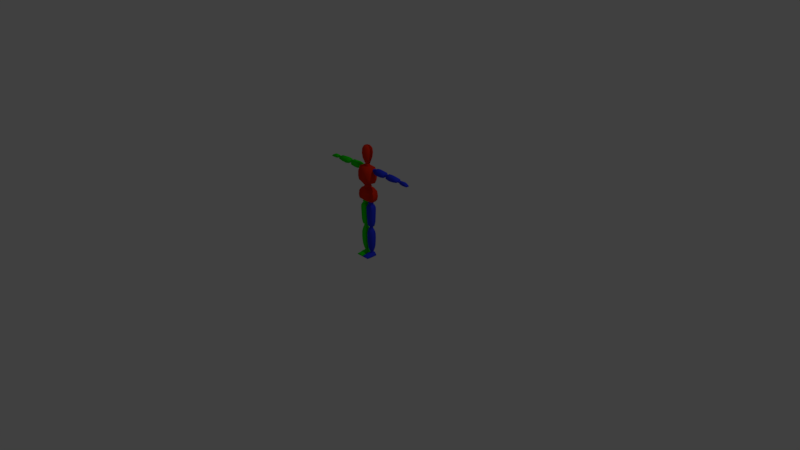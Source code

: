 # Source: motodachi.blend  (saved by Blender 2.78.0; exported with 4.5.12 LTS)
import bpy
from mathutils import Matrix  # noqa: F401  (used for matrix-valued properties, if any)

bpy.ops.wm.read_factory_settings(use_empty=True)
scene = bpy.context.scene
scene.name = 'Scene'

# ---- collections
col_collection_1 = bpy.data.collections.new('Collection 1'); scene.collection.children.link(col_collection_1)

# ---- materials (node trees are filled in below, after node groups)
mat_blue = bpy.data.materials.new('Blue')
mat_blue.alpha_threshold = 0.0
mat_blue.use_transparent_shadow = False
mat_blue.diffuse_color = (0.0242, 0.04329, 0.8, 1.0)
mat_blue.roughness = 0.5
mat_green = bpy.data.materials.new('Green')
mat_green.alpha_threshold = 0.0
mat_green.use_transparent_shadow = False
mat_green.diffuse_color = (0.0122, 0.8, 0.0, 1.0)
mat_green.roughness = 0.5
mat_red = bpy.data.materials.new('Red')
mat_red.alpha_threshold = 0.0
mat_red.use_transparent_shadow = False
mat_red.diffuse_color = (0.8, 0.0271, 0.005293, 1.0)
mat_red.roughness = 0.5

# ---- material node trees

# ---- world
world_world = bpy.data.worlds.new('World'); scene.world = world_world
world_world.color = (0.05088, 0.05088, 0.05088)
world_world.use_sun_shadow = False
world_world.sun_shadow_jitter_overblur = 0.0
world_world.cycles.sampling_method = 'MANUAL'

# ---- cameras
cam_camera = bpy.data.cameras.new('Camera')
cam_camera.clip_end = 100.0
cam_camera.lens = 35.0
cam_camera.sensor_width = 32.0
cam_camera.sensor_height = 18.0
cam_camera.ortho_scale = 7.314
cam_camera.dof.focus_distance = 0.0
cam_camera.dof.aperture_fstop = 128.0

# ---- lights
light_lamp = bpy.data.lights.new('Lamp', 'POINT')
light_lamp.transmission_factor = 0.0
light_lamp.cutoff_distance = 30.0
light_lamp.energy = 100.0
light_lamp.shadow_buffer_clip_start = 1.001
light_lamp.shadow_soft_size = 0.1
light_lamp.shadow_maximum_resolution = 0.006
light_lamp.use_absolute_resolution = True

# ---- meshes
me_cube_001 = bpy.data.meshes.new('Cube.001')
me_cube_001.from_pydata([(0.1022, -0.0269, 0.7657), (0.05858, -0.05162, 0.9397), (0.1022, 0.02975, 0.7662), (0.05858, 0.04624, 0.9383), (0.08989, 0.07182, 0.8924), (0.08989, -0.06643, 0.8938), (0.1028, 0.07182, 0.8275), (0.1028, -0.06374, 0.8275), (0.1025, 0.05948, 0.7815), (0.1025, -0.05108, 0.7781), (0.07, -0.04934, 1.009), (0.08281, -0.05162, 1.221), (0.07, 0.05312, 0.9954), (0.08281, 0.04624, 1.22), (0.08854, 0.07182, 1.155), (0.08854, -0.07859, 1.156), (0.09055, 0.07182, 1.089), (0.09055, -0.0787, 1.089), (0.08616, 0.06696, 1.043), (0.08616, -0.07258, 1.041), (0.2976, -0.01531, 1.156), (0.3037, -0.00791, 1.207), (0.2976, 0.05652, 1.156), (0.3037, 0.04912, 1.207), (0.1294, -0.01531, 1.158), (0.129, -0.00791, 1.208), (0.1294, 0.05652, 1.158), (0.129, 0.04912, 1.208), (0.1779, 0.05652, 1.146), (0.1849, 0.04912, 1.216), (0.1779, -0.01531, 1.146), (0.1849, -0.00791, 1.216), (0.2404, 0.05652, 1.146), (0.2335, -0.00791, 1.212), (0.2335, 0.04912, 1.212), (0.2404, -0.01531, 1.146), (0.5291, -0.01531, 1.165), (0.5295, -0.007358, 1.195), (0.5291, 0.05652, 1.165), (0.5295, 0.04857, 1.195), (0.3385, -0.01531, 1.161), (0.3417, -0.007358, 1.204), (0.3385, 0.05652, 1.161), (0.3417, 0.04857, 1.204), (0.3947, 0.05652, 1.148), (0.4027, 0.04857, 1.208), (0.3947, -0.01531, 1.148), (0.4027, -0.007358, 1.208), (0.4621, 0.05652, 1.152), (0.454, -0.007358, 1.204), (0.454, 0.04857, 1.204), (0.4621, -0.01531, 1.152), (0.688, -0.002509, 1.155), (0.6622, 0.00372, 1.181), (0.688, 0.04372, 1.155), (0.6622, 0.03749, 1.181), (0.568, -0.002509, 1.161), (0.5675, 0.00372, 1.188), (0.568, 0.04372, 1.161), (0.5675, 0.03749, 1.188), (0.6055, 0.04372, 1.154), (0.6106, 0.03749, 1.192), (0.6055, -0.002509, 1.154), (0.6106, 0.00372, 1.192), (0.6489, 0.04372, 1.153), (0.6416, 0.00372, 1.189), (0.6416, 0.03749, 1.189), (0.6489, -0.002509, 1.153), (0.016, -0.02143, 0.4171), (0.02195, -0.03154, 0.7158), (0.016, 0.02495, 0.4171), (0.02195, 0.03506, 0.7158), (0.07839, 0.02495, 0.4171), (0.07569, -0.03154, 0.7158), (0.07839, -0.02143, 0.4171), (0.07569, 0.03506, 0.7158), (0.01261, -0.03299, 0.4791), (0.01261, -0.03657, 0.5364), (0.01075, -0.03842, 0.5936), (0.009928, -0.0393, 0.6486), (0.009928, 0.04281, 0.6486), (0.01075, 0.04194, 0.5936), (0.01261, 0.04009, 0.5364), (0.01261, 0.0365, 0.4791), (0.09348, 0.04281, 0.6501), (0.09112, 0.04194, 0.5936), (0.08926, 0.04009, 0.5364), (0.08926, 0.0365, 0.4791), (0.09348, -0.0393, 0.6501), (0.09112, -0.03842, 0.5936), (0.08926, -0.03657, 0.5364), (0.08926, -0.03299, 0.4791), (0.01154, -0.04069, 0.6822), (0.01154, 0.04421, 0.6822), (0.08899, 0.04421, 0.6829), (0.08899, -0.04069, 0.6829), (0.08314, -0.02706, 0.4383), (0.08314, 0.03058, 0.4383), (0.01126, 0.03058, 0.4383), (0.01126, -0.02706, 0.4383), (0.02483, -0.01486, 0.4124), (0.02483, 0.01838, 0.4124), (0.06956, 0.01838, 0.4124), (0.06956, -0.01486, 0.4124), (0.02177, -0.01563, 0.06926), (0.0201, -0.02052, 0.383), (0.02177, 0.02155, 0.06926), (0.0201, 0.02273, 0.383), (0.06956, 0.02155, 0.06926), (0.07316, -0.02052, 0.3824), (0.06956, -0.01563, 0.06926), (0.07316, 0.02273, 0.3824), (0.01708, -0.02974, 0.1379), (0.01708, -0.03657, 0.1952), (0.01545, -0.03842, 0.2524), (0.01472, -0.0393, 0.3075), (0.01472, 0.04281, 0.3075), (0.01545, 0.04194, 0.2524), (0.01708, 0.04009, 0.1952), (0.01708, 0.0365, 0.1379), (0.08295, 0.04281, 0.3089), (0.08606, 0.04194, 0.2524), (0.08444, 0.04009, 0.1952), (0.08249, 0.0365, 0.1385), (0.08295, -0.0393, 0.3089), (0.08606, -0.03842, 0.2524), (0.08444, -0.03657, 0.1952), (0.08249, -0.02974, 0.1385), (0.01614, -0.03225, 0.341), (0.01614, 0.03577, 0.341), (0.08094, 0.03577, 0.3417), (0.08094, -0.03225, 0.3417), (0.07451, -0.02251, 0.09707), (0.07451, 0.03058, 0.09707), (0.02043, 0.03058, 0.09707), (0.02043, -0.02251, 0.09707), (0.03049, -0.01056, 0.06129), (0.02847, 0.01838, 0.06016), (0.06582, 0.01838, 0.05951), (0.06582, -0.01227, 0.06016), (0.01614, -0.03225, 0.341), (0.01614, 0.03577, 0.341), (0.08094, 0.03577, 0.3417), (0.08094, -0.03225, 0.3417), (0.002155, -0.01316, 0.0005935), (0.02949, -0.002584, 0.04389), (0.002155, 0.03668, 0.002463), (0.02949, 0.03545, 0.04483), (0.09713, -0.01316, 0.0005935), (0.06979, -0.002584, 0.04389), (0.09713, 0.03668, 0.002463), (0.06979, 0.03545, 0.04483), (0.01084, -0.009801, 0.01897), (0.01084, 0.03706, 0.02178), (0.08844, 0.03706, 0.02178), (0.08844, -0.009801, 0.01897), (0.002155, -0.0823, 0.0005498), (0.02949, -0.07826, 0.03637), (0.09713, -0.0823, 0.0005498), (0.06979, -0.07826, 0.03637), (0.01084, -0.07893, 0.01893), (0.08844, -0.07893, 0.01893), (0.09713, -0.04773, 0.0005717), (0.002155, -0.04773, 0.0005717), (0.06979, -0.04229, 0.04294), (0.08844, -0.04437, 0.01895), (0.02949, -0.04229, 0.04294), (0.01084, -0.04437, 0.01895), (0.002155, -0.1141, 0.00375), (0.02949, -0.09515, 0.02929), (0.09713, -0.1141, 0.00375), (0.06979, -0.09515, 0.02929), (0.01084, -0.108, 0.01745), (0.08844, -0.108, 0.01745), (0.08876, 0.007311, 1.166), (0.08876, 0.007311, 1.196), (0.08876, 0.03814, 1.166), (0.08876, 0.03814, 1.196), (0.1231, 0.007311, 1.166), (0.1231, 0.007311, 1.196), (0.1231, 0.03814, 1.166), (0.1231, 0.03814, 1.196), (0.08489, 0.02273, 1.162), (0.08489, 0.003847, 1.181), (0.08489, 0.02273, 1.2), (0.08489, 0.0416, 1.181), (0.106, 0.0416, 1.162), (0.106, 0.0416, 1.2), (0.127, 0.0416, 1.181), (0.127, 0.02273, 1.162), (0.127, 0.02273, 1.2), (0.127, 0.003847, 1.181), (0.106, 0.003847, 1.162), (0.106, 0.003847, 1.2), (0.106, 0.02273, 1.208), (0.106, 0.02273, 1.154), (0.106, -0.003973, 1.181), (0.1357, 0.02273, 1.181), (0.106, 0.04942, 1.181), (0.07617, 0.02273, 1.181), (0.3042, 0.007311, 1.168), (0.3042, 0.007311, 1.194), (0.3042, 0.03814, 1.168), (0.3042, 0.03814, 1.194), (0.3385, 0.007311, 1.168), (0.3385, 0.007311, 1.194), (0.3385, 0.03814, 1.168), (0.3385, 0.03814, 1.194), (0.3003, 0.02273, 1.165), (0.3003, 0.003847, 1.181), (0.3003, 0.02273, 1.197), (0.3003, 0.0416, 1.181), (0.3214, 0.0416, 1.165), (0.3214, 0.0416, 1.197), (0.3424, 0.0416, 1.181), (0.3424, 0.02273, 1.165), (0.3424, 0.02273, 1.197), (0.3424, 0.003847, 1.181), (0.3214, 0.003847, 1.165), (0.3214, 0.003847, 1.197), (0.3214, 0.02273, 1.204), (0.3214, 0.02273, 1.158), (0.3214, -0.003973, 1.181), (0.3511, 0.02273, 1.181), (0.3214, 0.04942, 1.181), (0.2916, 0.02273, 1.181), (0.5323, 0.009652, 1.166), (0.5323, 0.009652, 1.185), (0.5323, 0.0358, 1.166), (0.5323, 0.0358, 1.185), (0.5637, 0.009652, 1.166), (0.5637, 0.009652, 1.185), (0.5637, 0.0358, 1.166), (0.5637, 0.0358, 1.185), (0.5287, 0.02273, 1.164), (0.5287, 0.006714, 1.175), (0.5287, 0.02273, 1.187), (0.5287, 0.03874, 1.175), (0.548, 0.03874, 1.164), (0.548, 0.03874, 1.187), (0.5672, 0.03874, 1.175), (0.5672, 0.02273, 1.164), (0.5672, 0.02273, 1.187), (0.5672, 0.006714, 1.175), (0.548, 0.006714, 1.164), (0.548, 0.006714, 1.187), (0.548, 0.02273, 1.192), (0.548, 0.02273, 1.159), (0.548, 8.11e-05, 1.175), (0.5752, 0.02273, 1.175), (0.548, 0.04537, 1.175), (0.5208, 0.02273, 1.175), (0.03, -0.02109, 0.7117), (0.03, -0.02109, 0.7564), (0.03, 0.02077, 0.7117), (0.03, 0.02077, 0.7564), (0.06882, -0.02109, 0.7117), (0.06882, -0.02109, 0.7564), (0.06882, 0.02077, 0.7117), (0.06882, 0.02077, 0.7564), (0.02564, -0.0001603, 0.7066), (0.02564, -0.02579, 0.734), (0.02564, -0.0001603, 0.7614), (0.02564, 0.02547, 0.734), (0.04941, 0.02547, 0.7066), (0.04941, 0.02547, 0.7614), (0.07318, 0.02547, 0.734), (0.07318, -0.0001603, 0.7066), (0.07318, -0.0001603, 0.7614), (0.07318, -0.02579, 0.734), (0.04941, -0.02579, 0.7066), (0.04941, -0.02579, 0.7614), (0.04941, -0.0001603, 0.7728), (0.04941, -0.0001603, 0.6953), (0.04941, -0.0364, 0.734), (0.08302, -0.0001603, 0.734), (0.04941, 0.03608, 0.734), (0.0158, -0.0001603, 0.734), (0.03446, -0.01627, 0.3756), (0.03446, -0.01627, 0.4101), (0.03446, 0.01595, 0.3756), (0.03446, 0.01595, 0.4101), (0.06435, -0.01627, 0.3756), (0.06435, -0.01627, 0.4101), (0.06435, 0.01595, 0.3756), (0.06435, 0.01595, 0.4101), (0.03111, -0.0001603, 0.3717), (0.03111, -0.0199, 0.3928), (0.03111, -0.0001603, 0.4139), (0.03111, 0.01958, 0.3928), (0.04941, 0.01958, 0.3717), (0.04941, 0.01958, 0.4139), (0.06771, 0.01958, 0.3928), (0.06771, -0.0001603, 0.3717), (0.06771, -0.0001603, 0.4139), (0.06771, -0.0199, 0.3928), (0.04941, -0.0199, 0.3717), (0.04941, -0.0199, 0.4139), (0.04941, -0.0001603, 0.4227), (0.04941, -0.0001603, 0.363), (0.04941, -0.02807, 0.3928), (0.07529, -0.0001603, 0.3928), (0.04941, 0.02775, 0.3928), (0.02352, -0.0001603, 0.3928), (0.03759, -0.01096, 0.03996), (0.03759, -0.01096, 0.06719), (0.03759, 0.01452, 0.03996), (0.03759, 0.01452, 0.06719), (0.06123, -0.01096, 0.03996), (0.06123, -0.01096, 0.06719), (0.06123, 0.01452, 0.03996), (0.06123, 0.01452, 0.06719), (0.03494, 0.001778, 0.0369), (0.03494, -0.01383, 0.05357), (0.03494, 0.001778, 0.07025), (0.03494, 0.01738, 0.05357), (0.04941, 0.01738, 0.0369), (0.04941, 0.01738, 0.07025), (0.06388, 0.01738, 0.05357), (0.06388, 0.001778, 0.0369), (0.06388, 0.001778, 0.07025), (0.06388, -0.01383, 0.05357), (0.04941, -0.01383, 0.0369), (0.04941, -0.01383, 0.07025), (0.04941, 0.001778, 0.07716), (0.04941, 0.001778, 0.02999), (0.04941, -0.02029, 0.05357), (0.06988, 0.001778, 0.05357), (0.04941, 0.02385, 0.05357), (0.02894, 0.001778, 0.05357), (0.02357, -0.0001603, 1.271), (0.02357, -0.0001603, 1.214), (0.02357, 0.02338, 1.242), (0.02568, -0.02932, 0.9279), (0.02568, -0.02932, 0.9818), (0.02568, 0.029, 0.9279), (0.02568, 0.029, 0.9818), (0.01859, 0.01906, 1.266), (0.01859, 0.01906, 1.219), (0.01859, -0.01938, 1.266), (0.03324, 0.03556, 0.9548), (0.03324, -0.0001603, 0.9218), (0.03324, -0.0001603, 0.9878), (0.03324, -0.03588, 0.9548), (0.0503, -0.0001603, 0.9548), (0.01859, -0.01938, 1.219), (0.02357, -0.0237, 1.242), (0.03481, -0.0001603, 1.242), (-0.02244, 0.02508, 1.268), (-0.0363, 0.00958, 1.268), (-0.0363, -0.009581, 1.268), (-0.02244, -0.02508, 1.268), (0.02244, -0.02508, 1.268), (0.0363, -0.009581, 1.268), (0.0363, 0.00958, 1.268), (0.02244, 0.02508, 1.268), (-0.03489, 0.04721, 1.333), (-0.05645, 0.01803, 1.333), (-0.05645, -0.01803, 1.333), (-0.03489, -0.04721, 1.333), (0.03489, -0.04721, 1.333), (0.05645, -0.01803, 1.333), (0.05645, 0.01803, 1.333), (0.03489, 0.04721, 1.333), (-0.04193, 0.05408, 1.398), (-0.06784, 0.02066, 1.398), (-0.06784, -0.02066, 1.398), (-0.04193, -0.05408, 1.398), (0.04193, -0.05408, 1.398), (0.06784, -0.02066, 1.398), (0.06784, 0.02066, 1.398), (0.04193, 0.05408, 1.398), (-0.04138, 0.04742, 1.453), (-0.06695, 0.01811, 1.453), (-0.06695, -0.01811, 1.453), (-0.04138, -0.04742, 1.453), (0.04138, -0.04742, 1.453), (0.06695, -0.01811, 1.453), (0.06695, 0.01811, 1.453), (0.04138, 0.04742, 1.453), (-0.03014, 0.03572, 1.481), (-0.04877, 0.01364, 1.481), (-0.04877, -0.01364, 1.481), (-0.03014, -0.03572, 1.481), (0.03014, -0.03572, 1.481), (0.04877, -0.01364, 1.481), (0.04877, 0.01364, 1.481), (0.03014, 0.03572, 1.481), (-0.02171, 0.02745, 1.491), (-0.03513, 0.01048, 1.491), (-0.03513, -0.01048, 1.491), (-0.02171, -0.02745, 1.491), (0.02171, -0.02745, 1.491), (0.03513, -0.01048, 1.491), (0.03513, 0.01048, 1.491), (0.02171, 0.02745, 1.491), (-0.005235, 0.003626, 1.5), (-0.00847, 0.001385, 1.5), (-0.00847, -0.001385, 1.5), (-0.005235, -0.003626, 1.5), (0.005235, -0.003626, 1.5), (0.00847, -0.001385, 1.5), (0.00847, 0.001385, 1.5), (0.005235, 0.003626, 1.5), (-0.1022, -0.0269, 0.7657), (-0.05858, -0.05162, 0.9397), (-0.1022, 0.02975, 0.7662), (-0.05858, 0.04624, 0.9383), (0.0, 0.02975, 0.7565), (0.0, 0.04624, 0.94), (0.0, -0.0269, 0.756), (0.0, -0.05162, 0.9413), (-0.08989, 0.07182, 0.8924), (-0.08989, -0.06643, 0.8938), (0.0, -0.06643, 0.8918), (0.0, 0.07182, 0.8904), (-0.1028, 0.07182, 0.8275), (-0.1028, -0.06374, 0.8275), (0.0, -0.06374, 0.8216), (0.0, 0.07182, 0.8216), (-0.1025, 0.05948, 0.7815), (-0.1025, -0.05108, 0.7781), (0.0, -0.05108, 0.7702), (0.0, 0.05948, 0.7736), (-0.07, -0.04934, 1.009), (-0.08281, -0.05162, 1.221), (-0.07, 0.05312, 0.9954), (-0.08281, 0.04624, 1.22), (0.0, 0.04097, 0.9792), (0.0, 0.04624, 1.224), (0.0, -0.0615, 0.9923), (0.0, -0.05162, 1.225), (-0.08854, 0.07182, 1.155), (-0.08854, -0.07859, 1.156), (0.0, -0.07859, 1.154), (0.0, 0.07182, 1.153), (-0.09055, 0.07182, 1.089), (-0.09055, -0.0787, 1.089), (0.0, -0.0787, 1.084), (0.0, 0.07182, 1.084), (-0.08616, 0.06696, 1.043), (-0.08616, -0.07258, 1.041), (0.0, -0.07258, 1.033), (0.0, 0.06696, 1.035), (-0.2976, -0.01531, 1.156), (-0.3037, -0.00791, 1.207), (-0.2976, 0.05652, 1.156), (-0.3037, 0.04912, 1.207), (-0.1294, -0.01531, 1.158), (-0.129, -0.00791, 1.208), (-0.1294, 0.05652, 1.158), (-0.129, 0.04912, 1.208), (-0.1779, 0.05652, 1.146), (-0.1849, 0.04912, 1.216), (-0.1779, -0.01531, 1.146), (-0.1849, -0.00791, 1.216), (-0.2404, 0.05652, 1.146), (-0.2335, -0.00791, 1.212), (-0.2335, 0.04912, 1.212), (-0.2404, -0.01531, 1.146), (-0.5291, -0.01531, 1.165), (-0.5295, -0.007358, 1.195), (-0.5291, 0.05652, 1.165), (-0.5295, 0.04857, 1.195), (-0.3385, -0.01531, 1.161), (-0.3417, -0.007358, 1.204), (-0.3385, 0.05652, 1.161), (-0.3417, 0.04857, 1.204), (-0.3947, 0.05652, 1.148), (-0.4027, 0.04857, 1.208), (-0.3947, -0.01531, 1.148), (-0.4027, -0.007358, 1.208), (-0.4621, 0.05652, 1.152), (-0.454, -0.007358, 1.204), (-0.454, 0.04857, 1.204), (-0.4621, -0.01531, 1.152), (-0.688, -0.002509, 1.155), (-0.6622, 0.00372, 1.181), (-0.688, 0.04372, 1.155), (-0.6622, 0.03749, 1.181), (-0.568, -0.002509, 1.161), (-0.5675, 0.00372, 1.188), (-0.568, 0.04372, 1.161), (-0.5675, 0.03749, 1.188), (-0.6055, 0.04372, 1.154), (-0.6106, 0.03749, 1.192), (-0.6055, -0.002509, 1.154), (-0.6106, 0.00372, 1.192), (-0.6489, 0.04372, 1.153), (-0.6416, 0.00372, 1.189), (-0.6416, 0.03749, 1.189), (-0.6489, -0.002509, 1.153), (-0.016, -0.02143, 0.4171), (-0.02195, -0.03154, 0.7158), (-0.016, 0.02495, 0.4171), (-0.02195, 0.03506, 0.7158), (-0.07839, 0.02495, 0.4171), (-0.07569, -0.03154, 0.7158), (-0.07839, -0.02143, 0.4171), (-0.07569, 0.03506, 0.7158), (-0.01261, -0.03299, 0.4791), (-0.01261, -0.03657, 0.5364), (-0.01075, -0.03842, 0.5936), (-0.009928, -0.0393, 0.6486), (-0.009928, 0.04281, 0.6486), (-0.01075, 0.04194, 0.5936), (-0.01261, 0.04009, 0.5364), (-0.01261, 0.0365, 0.4791), (-0.09348, 0.04281, 0.6501), (-0.09112, 0.04194, 0.5936), (-0.08926, 0.04009, 0.5364), (-0.08926, 0.0365, 0.4791), (-0.09348, -0.0393, 0.6501), (-0.09112, -0.03842, 0.5936), (-0.08926, -0.03657, 0.5364), (-0.08926, -0.03299, 0.4791), (-0.01154, -0.04069, 0.6822), (-0.01154, 0.04421, 0.6822), (-0.08899, 0.04421, 0.6829), (-0.08899, -0.04069, 0.6829), (-0.08314, -0.02706, 0.4383), (-0.08314, 0.03058, 0.4383), (-0.01126, 0.03058, 0.4383), (-0.01126, -0.02706, 0.4383), (-0.02483, -0.01486, 0.4124), (-0.02483, 0.01838, 0.4124), (-0.06956, 0.01838, 0.4124), (-0.06956, -0.01486, 0.4124), (-0.02177, -0.01563, 0.06926), (-0.0201, -0.02052, 0.383), (-0.02177, 0.02155, 0.06926), (-0.0201, 0.02273, 0.383), (-0.06956, 0.02155, 0.06926), (-0.07316, -0.02052, 0.3824), (-0.06956, -0.01563, 0.06926), (-0.07316, 0.02273, 0.3824), (-0.01708, -0.02974, 0.1379), (-0.01708, -0.03657, 0.1952), (-0.01545, -0.03842, 0.2524), (-0.01472, -0.0393, 0.3075), (-0.01472, 0.04281, 0.3075), (-0.01545, 0.04194, 0.2524), (-0.01708, 0.04009, 0.1952), (-0.01708, 0.0365, 0.1379), (-0.08295, 0.04281, 0.3089), (-0.08606, 0.04194, 0.2524), (-0.08444, 0.04009, 0.1952), (-0.08249, 0.0365, 0.1385), (-0.08295, -0.0393, 0.3089), (-0.08606, -0.03842, 0.2524), (-0.08444, -0.03657, 0.1952), (-0.08249, -0.02974, 0.1385), (-0.01614, -0.03225, 0.341), (-0.01614, 0.03577, 0.341), (-0.08094, 0.03577, 0.3417), (-0.08094, -0.03225, 0.3417), (-0.07451, -0.02251, 0.09707), (-0.07451, 0.03058, 0.09707), (-0.02043, 0.03058, 0.09707), (-0.02043, -0.02251, 0.09707), (-0.03049, -0.01056, 0.06129), (-0.02847, 0.01838, 0.06016), (-0.06582, 0.01838, 0.05951), (-0.06582, -0.01227, 0.06016), (-0.01614, -0.03225, 0.341), (-0.01614, 0.03577, 0.341), (-0.08094, 0.03577, 0.3417), (-0.08094, -0.03225, 0.3417), (-0.002155, -0.01316, 0.0005935), (-0.02949, -0.002584, 0.04389), (-0.002155, 0.03668, 0.002463), (-0.02949, 0.03545, 0.04483), (-0.09713, -0.01316, 0.0005935), (-0.06979, -0.002584, 0.04389), (-0.09713, 0.03668, 0.002463), (-0.06979, 0.03545, 0.04483), (-0.01084, -0.009801, 0.01897), (-0.01084, 0.03706, 0.02178), (-0.08844, 0.03706, 0.02178), (-0.08844, -0.009801, 0.01897), (-0.002155, -0.0823, 0.0005498), (-0.02949, -0.07826, 0.03637), (-0.09713, -0.0823, 0.0005498), (-0.06979, -0.07826, 0.03637), (-0.01084, -0.07893, 0.01893), (-0.08844, -0.07893, 0.01893), (-0.09713, -0.04773, 0.0005717), (-0.002155, -0.04773, 0.0005717), (-0.06979, -0.04229, 0.04294), (-0.08844, -0.04437, 0.01895), (-0.02949, -0.04229, 0.04294), (-0.01084, -0.04437, 0.01895), (-0.002155, -0.1141, 0.00375), (-0.02949, -0.09515, 0.02929), (-0.09713, -0.1141, 0.00375), (-0.06979, -0.09515, 0.02929), (-0.01084, -0.108, 0.01745), (-0.08844, -0.108, 0.01745), (-0.08876, 0.007311, 1.166), (-0.08876, 0.007311, 1.196), (-0.08876, 0.03814, 1.166), (-0.08876, 0.03814, 1.196), (-0.1231, 0.007311, 1.166), (-0.1231, 0.007311, 1.196), (-0.1231, 0.03814, 1.166), (-0.1231, 0.03814, 1.196), (-0.08489, 0.02273, 1.162), (-0.08489, 0.003847, 1.181), (-0.08489, 0.02273, 1.2), (-0.08489, 0.0416, 1.181), (-0.106, 0.0416, 1.162), (-0.106, 0.0416, 1.2), (-0.127, 0.0416, 1.181), (-0.127, 0.02273, 1.162), (-0.127, 0.02273, 1.2), (-0.127, 0.003847, 1.181), (-0.106, 0.003847, 1.162), (-0.106, 0.003847, 1.2), (-0.106, 0.02273, 1.208), (-0.106, 0.02273, 1.154), (-0.106, -0.003973, 1.181), (-0.1357, 0.02273, 1.181), (-0.106, 0.04942, 1.181), (-0.07617, 0.02273, 1.181), (-0.3042, 0.007311, 1.168), (-0.3042, 0.007311, 1.194), (-0.3042, 0.03814, 1.168), (-0.3042, 0.03814, 1.194), (-0.3385, 0.007311, 1.168), (-0.3385, 0.007311, 1.194), (-0.3385, 0.03814, 1.168), (-0.3385, 0.03814, 1.194), (-0.3003, 0.02273, 1.165), (-0.3003, 0.003847, 1.181), (-0.3003, 0.02273, 1.197), (-0.3003, 0.0416, 1.181), (-0.3214, 0.0416, 1.165), (-0.3214, 0.0416, 1.197), (-0.3424, 0.0416, 1.181), (-0.3424, 0.02273, 1.165), (-0.3424, 0.02273, 1.197), (-0.3424, 0.003847, 1.181), (-0.3214, 0.003847, 1.165), (-0.3214, 0.003847, 1.197), (-0.3214, 0.02273, 1.204), (-0.3214, 0.02273, 1.158), (-0.3214, -0.003973, 1.181), (-0.3511, 0.02273, 1.181), (-0.3214, 0.04942, 1.181), (-0.2916, 0.02273, 1.181), (-0.5323, 0.009652, 1.166), (-0.5323, 0.009652, 1.185), (-0.5323, 0.0358, 1.166), (-0.5323, 0.0358, 1.185), (-0.5637, 0.009652, 1.166), (-0.5637, 0.009652, 1.185), (-0.5637, 0.0358, 1.166), (-0.5637, 0.0358, 1.185), (-0.5287, 0.02273, 1.164), (-0.5287, 0.006714, 1.175), (-0.5287, 0.02273, 1.187), (-0.5287, 0.03874, 1.175), (-0.548, 0.03874, 1.164), (-0.548, 0.03874, 1.187), (-0.5672, 0.03874, 1.175), (-0.5672, 0.02273, 1.164), (-0.5672, 0.02273, 1.187), (-0.5672, 0.006714, 1.175), (-0.548, 0.006714, 1.164), (-0.548, 0.006714, 1.187), (-0.548, 0.02273, 1.192), (-0.548, 0.02273, 1.159), (-0.548, 8.11e-05, 1.175), (-0.5752, 0.02273, 1.175), (-0.548, 0.04537, 1.175), (-0.5208, 0.02273, 1.175), (-0.03, -0.02109, 0.7117), (-0.03, -0.02109, 0.7564), (-0.03, 0.02077, 0.7117), (-0.03, 0.02077, 0.7564), (-0.06882, -0.02109, 0.7117), (-0.06882, -0.02109, 0.7564), (-0.06882, 0.02077, 0.7117), (-0.06882, 0.02077, 0.7564), (-0.02564, -0.0001603, 0.7066), (-0.02564, -0.02579, 0.734), (-0.02564, -0.0001603, 0.7614), (-0.02564, 0.02547, 0.734), (-0.04941, 0.02547, 0.7066), (-0.04941, 0.02547, 0.7614), (-0.07318, 0.02547, 0.734), (-0.07318, -0.0001603, 0.7066), (-0.07318, -0.0001603, 0.7614), (-0.07318, -0.02579, 0.734), (-0.04941, -0.02579, 0.7066), (-0.04941, -0.02579, 0.7614), (-0.04941, -0.0001603, 0.7728), (-0.04941, -0.0001603, 0.6953), (-0.04941, -0.0364, 0.734), (-0.08302, -0.0001603, 0.734), (-0.04941, 0.03608, 0.734), (-0.0158, -0.0001603, 0.734), (-0.03446, -0.01627, 0.3756), (-0.03446, -0.01627, 0.4101), (-0.03446, 0.01595, 0.3756), (-0.03446, 0.01595, 0.4101), (-0.06435, -0.01627, 0.3756), (-0.06435, -0.01627, 0.4101), (-0.06435, 0.01595, 0.3756), (-0.06435, 0.01595, 0.4101), (-0.03111, -0.0001603, 0.3717), (-0.03111, -0.0199, 0.3928), (-0.03111, -0.0001603, 0.4139), (-0.03111, 0.01958, 0.3928), (-0.04941, 0.01958, 0.3717), (-0.04941, 0.01958, 0.4139), (-0.06771, 0.01958, 0.3928), (-0.06771, -0.0001603, 0.3717), (-0.06771, -0.0001603, 0.4139), (-0.06771, -0.0199, 0.3928), (-0.04941, -0.0199, 0.3717), (-0.04941, -0.0199, 0.4139), (-0.04941, -0.0001603, 0.4227), (-0.04941, -0.0001603, 0.363), (-0.04941, -0.02807, 0.3928), (-0.07529, -0.0001603, 0.3928), (-0.04941, 0.02775, 0.3928), (-0.02352, -0.0001603, 0.3928), (-0.03759, -0.01096, 0.03996), (-0.03759, -0.01096, 0.06719), (-0.03759, 0.01452, 0.03996), (-0.03759, 0.01452, 0.06719), (-0.06123, -0.01096, 0.03996), (-0.06123, -0.01096, 0.06719), (-0.06123, 0.01452, 0.03996), (-0.06123, 0.01452, 0.06719), (-0.03494, 0.001778, 0.0369), (-0.03494, -0.01383, 0.05357), (-0.03494, 0.001778, 0.07025), (-0.03494, 0.01738, 0.05357), (-0.04941, 0.01738, 0.0369), (-0.04941, 0.01738, 0.07025), (-0.06388, 0.01738, 0.05357), (-0.06388, 0.001778, 0.0369), (-0.06388, 0.001778, 0.07025), (-0.06388, -0.01383, 0.05357), (-0.04941, -0.01383, 0.0369), (-0.04941, -0.01383, 0.07025), (-0.04941, 0.001778, 0.07716), (-0.04941, 0.001778, 0.02999), (-0.04941, -0.02029, 0.05357), (-0.06988, 0.001778, 0.05357), (-0.04941, 0.02385, 0.05357), (-0.02894, 0.001778, 0.05357), (-0.02357, -0.0001603, 1.271), (-0.02357, -0.0001603, 1.214), (-0.02357, 0.02338, 1.242), (0.0, 0.02338, 1.271), (-0.02568, -0.02932, 0.9279), (-0.02568, -0.02932, 0.9818), (-0.02568, 0.029, 0.9279), (-0.02568, 0.029, 0.9818), (0.0, 0.02338, 1.214), (-0.01859, 0.01906, 1.266), (-0.01859, 0.01906, 1.219), (-0.01859, -0.01938, 1.266), (0.0, 0.03556, 0.9218), (0.0, 0.03556, 0.9878), (-0.03324, 0.03556, 0.9548), (-0.03324, -0.0001603, 0.9218), (-0.03324, -0.0001603, 0.9878), (-0.03324, -0.03588, 0.9548), (0.0, -0.03588, 0.9218), (0.0, -0.03588, 0.9878), (0.0, -0.0001603, 1.001), (0.0, -0.0001603, 0.9081), (0.0, -0.05067, 0.9548), (-0.0503, -0.0001603, 0.9548), (0.0, 0.05035, 0.9548), (-0.01859, -0.01938, 1.219), (-0.02357, -0.0237, 1.242), (0.0, -0.0237, 1.214), (0.0, -0.0237, 1.271), (0.0, -0.0001478, 1.274), (0.0, -0.0001604, 1.202), (0.0, -0.03345, 1.242), (-0.03481, -0.0001603, 1.242), (0.0, 0.03312, 1.242), (0.0, 0.031, 1.268), (0.02244, 0.02508, 1.268), (0.0363, 0.00958, 1.268), (0.0363, -0.009581, 1.268), (0.02244, -0.02508, 1.268), (0.0, -0.031, 1.268), (-0.02244, -0.02508, 1.268), (-0.0363, -0.009581, 1.268), (-0.0363, 0.00958, 1.268), (-0.02244, 0.02508, 1.268), (0.0, 0.05835, 1.333), (0.03489, 0.04721, 1.333), (0.05645, 0.01803, 1.333), (0.05645, -0.01803, 1.333), (0.03489, -0.04721, 1.333), (0.0, -0.05835, 1.333), (-0.03489, -0.04721, 1.333), (-0.05645, -0.01803, 1.333), (-0.05645, 0.01803, 1.333), (-0.03489, 0.04721, 1.333), (0.0, 0.06685, 1.398), (0.04193, 0.05408, 1.398), (0.06784, 0.02066, 1.398), (0.06784, -0.02066, 1.398), (0.04193, -0.05408, 1.398), (0.0, -0.06685, 1.398), (-0.04193, -0.05408, 1.398), (-0.06784, -0.02066, 1.398), (-0.06784, 0.02066, 1.398), (-0.04193, 0.05408, 1.398), (0.0, 0.05861, 1.453), (0.04138, 0.04742, 1.453), (0.06695, 0.01811, 1.453), (0.06695, -0.01811, 1.453), (0.04138, -0.04742, 1.453), (0.0, -0.05861, 1.453), (-0.04138, -0.04742, 1.453), (-0.06695, -0.01811, 1.453), (-0.06695, 0.01811, 1.453), (-0.04138, 0.04742, 1.453), (0.0, 0.04415, 1.481), (0.03014, 0.03572, 1.481), (0.04877, 0.01364, 1.481), (0.04877, -0.01364, 1.481), (0.03014, -0.03572, 1.481), (0.0, -0.04415, 1.481), (-0.03014, -0.03572, 1.481), (-0.04877, -0.01364, 1.481), (-0.04877, 0.01364, 1.481), (-0.03014, 0.03572, 1.481), (0.0, 0.03393, 1.491), (0.02171, 0.02745, 1.491), (0.03513, 0.01048, 1.491), (0.03513, -0.01048, 1.491), (0.02171, -0.02745, 1.491), (0.0, -0.03393, 1.491), (-0.02171, -0.02745, 1.491), (-0.03513, -0.01048, 1.491), (-0.03513, 0.01048, 1.491), (-0.02171, 0.02745, 1.491), (0.0, 0.004482, 1.5), (0.005235, 0.003626, 1.5), (0.00847, 0.001385, 1.5), (0.00847, -0.001385, 1.5), (0.005235, -0.003626, 1.5), (0.0, -0.004482, 1.5), (-0.005235, -0.003626, 1.5), (-0.00847, -0.001385, 1.5), (-0.00847, 0.001385, 1.5), (-0.005235, 0.003626, 1.5)], [(143, 140), (142, 143), (141, 142), (140, 141), (567, 564), (566, 567), (565, 566), (564, 565)], [(415, 409, 3, 4), (4, 3, 1, 5), (408, 2, 0, 410), (3, 409, 411, 1), (5, 1, 411, 414), (7, 5, 414, 418), (6, 4, 5, 7), (419, 415, 4, 6), (423, 419, 6, 8), (8, 6, 7, 9), (9, 7, 418, 422), (0, 9, 422, 410), (2, 8, 9, 0), (408, 423, 8, 2), (435, 429, 13, 14), (14, 13, 11, 15), (428, 12, 10, 430), (13, 429, 431, 11), (15, 11, 431, 434), (17, 15, 434, 438), (16, 14, 15, 17), (439, 435, 14, 16), (443, 439, 16, 18), (18, 16, 17, 19), (19, 17, 438, 442), (10, 19, 442, 430), (12, 18, 19, 10), (428, 443, 18, 12), (20, 21, 23, 22), (28, 29, 27, 26), (26, 27, 25, 24), (35, 33, 21, 20), (28, 26, 24, 30), (34, 23, 21, 33), (27, 29, 31, 25), (32, 28, 30, 35), (24, 25, 31, 30), (32, 34, 29, 28), (22, 23, 34, 32), (22, 32, 35, 20), (29, 34, 33, 31), (30, 31, 33, 35), (36, 37, 39, 38), (44, 45, 43, 42), (42, 43, 41, 40), (51, 49, 37, 36), (44, 42, 40, 46), (50, 39, 37, 49), (43, 45, 47, 41), (48, 44, 46, 51), (40, 41, 47, 46), (48, 50, 45, 44), (38, 39, 50, 48), (38, 48, 51, 36), (45, 50, 49, 47), (46, 47, 49, 51), (52, 53, 55, 54), (60, 61, 59, 58), (58, 59, 57, 56), (67, 65, 53, 52), (60, 58, 56, 62), (66, 55, 53, 65), (59, 61, 63, 57), (64, 60, 62, 67), (56, 57, 63, 62), (64, 66, 61, 60), (54, 55, 66, 64), (54, 64, 67, 52), (61, 66, 65, 63), (62, 63, 65, 67), (92, 69, 71, 93), (93, 71, 75, 94), (94, 75, 73, 95), (95, 73, 69, 92), (99, 98, 70, 68), (75, 71, 69, 73), (76, 83, 98, 99), (91, 90, 77, 76), (90, 89, 78, 77), (89, 88, 79, 78), (83, 87, 97, 98), (87, 86, 90, 91), (86, 85, 89, 90), (85, 84, 88, 89), (91, 76, 99, 96), (83, 82, 86, 87), (82, 81, 85, 86), (81, 80, 84, 85), (87, 91, 96, 97), (76, 77, 82, 83), (77, 78, 81, 82), (78, 79, 80, 81), (88, 95, 92, 79), (84, 94, 95, 88), (80, 93, 94, 84), (79, 92, 93, 80), (72, 74, 103, 102), (97, 96, 74, 72), (96, 99, 68, 74), (98, 97, 72, 70), (74, 68, 100, 103), (70, 72, 102, 101), (68, 70, 101, 100), (128, 105, 107, 129), (129, 107, 111, 130), (130, 111, 109, 131), (131, 109, 105, 128), (135, 134, 106, 104), (111, 107, 105, 109), (112, 119, 134, 135), (127, 126, 113, 112), (126, 125, 114, 113), (125, 124, 115, 114), (119, 123, 133, 134), (123, 122, 126, 127), (122, 121, 125, 126), (121, 120, 124, 125), (127, 112, 135, 132), (119, 118, 122, 123), (118, 117, 121, 122), (117, 116, 120, 121), (123, 127, 132, 133), (112, 113, 118, 119), (113, 114, 117, 118), (114, 115, 116, 117), (124, 131, 128, 115), (120, 130, 131, 124), (116, 129, 130, 120), (115, 128, 129, 116), (108, 110, 139, 138), (133, 132, 110, 108), (132, 135, 104, 110), (134, 133, 108, 106), (110, 104, 136, 139), (106, 108, 138, 137), (104, 106, 137, 136), (152, 145, 147, 153), (153, 147, 151, 154), (154, 151, 149, 155), (165, 164, 159, 161), (146, 150, 148, 144), (151, 147, 145, 149), (163, 162, 158, 156), (150, 154, 155, 148), (146, 153, 154, 150), (144, 152, 153, 146), (160, 156, 168, 172), (158, 161, 173, 170), (164, 166, 157, 159), (162, 165, 161, 158), (167, 163, 156, 160), (166, 167, 160, 157), (145, 152, 167, 166), (152, 144, 163, 167), (148, 155, 165, 162), (149, 145, 166, 164), (144, 148, 162, 163), (155, 149, 164, 165), (173, 171, 169, 172), (170, 173, 172, 168), (156, 158, 170, 168), (157, 160, 172, 169), (161, 159, 171, 173), (159, 157, 169, 171), (199, 184, 177, 185), (198, 187, 181, 188), (197, 190, 179, 191), (196, 193, 175, 183), (195, 189, 178, 192), (194, 184, 175, 193), (190, 194, 193, 179), (181, 187, 194, 190), (187, 177, 184, 194), (182, 195, 192, 174), (176, 186, 195, 182), (186, 180, 189, 195), (192, 196, 183, 174), (178, 191, 196, 192), (191, 179, 193, 196), (189, 197, 191, 178), (180, 188, 197, 189), (188, 181, 190, 197), (186, 198, 188, 180), (176, 185, 198, 186), (185, 177, 187, 198), (182, 199, 185, 176), (174, 183, 199, 182), (183, 175, 184, 199), (225, 210, 203, 211), (224, 213, 207, 214), (223, 216, 205, 217), (222, 219, 201, 209), (221, 215, 204, 218), (220, 210, 201, 219), (216, 220, 219, 205), (207, 213, 220, 216), (213, 203, 210, 220), (208, 221, 218, 200), (202, 212, 221, 208), (212, 206, 215, 221), (218, 222, 209, 200), (204, 217, 222, 218), (217, 205, 219, 222), (215, 223, 217, 204), (206, 214, 223, 215), (214, 207, 216, 223), (212, 224, 214, 206), (202, 211, 224, 212), (211, 203, 213, 224), (208, 225, 211, 202), (200, 209, 225, 208), (209, 201, 210, 225), (251, 236, 229, 237), (250, 239, 233, 240), (249, 242, 231, 243), (248, 245, 227, 235), (247, 241, 230, 244), (246, 236, 227, 245), (242, 246, 245, 231), (233, 239, 246, 242), (239, 229, 236, 246), (234, 247, 244, 226), (228, 238, 247, 234), (238, 232, 241, 247), (244, 248, 235, 226), (230, 243, 248, 244), (243, 231, 245, 248), (241, 249, 243, 230), (232, 240, 249, 241), (240, 233, 242, 249), (238, 250, 240, 232), (228, 237, 250, 238), (237, 229, 239, 250), (234, 251, 237, 228), (226, 235, 251, 234), (235, 227, 236, 251), (277, 262, 255, 263), (276, 265, 259, 266), (275, 268, 257, 269), (274, 271, 253, 261), (273, 267, 256, 270), (272, 262, 253, 271), (268, 272, 271, 257), (259, 265, 272, 268), (265, 255, 262, 272), (260, 273, 270, 252), (254, 264, 273, 260), (264, 258, 267, 273), (270, 274, 261, 252), (256, 269, 274, 270), (269, 257, 271, 274), (267, 275, 269, 256), (258, 266, 275, 267), (266, 259, 268, 275), (264, 276, 266, 258), (254, 263, 276, 264), (263, 255, 265, 276), (260, 277, 263, 254), (252, 261, 277, 260), (261, 253, 262, 277), (303, 288, 281, 289), (302, 291, 285, 292), (301, 294, 283, 295), (300, 297, 279, 287), (299, 293, 282, 296), (298, 288, 279, 297), (294, 298, 297, 283), (285, 291, 298, 294), (291, 281, 288, 298), (286, 299, 296, 278), (280, 290, 299, 286), (290, 284, 293, 299), (296, 300, 287, 278), (282, 295, 300, 296), (295, 283, 297, 300), (293, 301, 295, 282), (284, 292, 301, 293), (292, 285, 294, 301), (290, 302, 292, 284), (280, 289, 302, 290), (289, 281, 291, 302), (286, 303, 289, 280), (278, 287, 303, 286), (287, 279, 288, 303), (329, 314, 307, 315), (328, 317, 311, 318), (327, 320, 309, 321), (326, 323, 305, 313), (325, 319, 308, 322), (324, 314, 305, 323), (320, 324, 323, 309), (311, 317, 324, 320), (317, 307, 314, 324), (312, 325, 322, 304), (306, 316, 325, 312), (316, 310, 319, 325), (322, 326, 313, 304), (308, 321, 326, 322), (321, 309, 323, 326), (319, 327, 321, 308), (310, 318, 327, 319), (318, 311, 320, 327), (316, 328, 318, 310), (306, 315, 328, 316), (315, 307, 317, 328), (312, 329, 315, 306), (304, 313, 329, 312), (313, 305, 314, 329), (347, 330, 339, 346), (778, 767, 336, 340), (344, 342, 334, 343), (346, 339, 782, 785), (775, 341, 333, 772), (345, 346, 785, 781), (342, 774, 773, 334), (336, 767, 774, 342), (784, 331, 345, 781), (332, 337, 330, 347), (330, 783, 782, 339), (766, 335, 341, 775), (338, 332, 347, 331), (333, 343, 776, 772), (343, 334, 773, 776), (341, 344, 343, 333), (335, 340, 344, 341), (340, 336, 342, 344), (766, 778, 340, 335), (337, 757, 783, 330), (787, 757, 337, 332), (762, 338, 331, 784), (762, 787, 332, 338), (331, 347, 346, 345), (351, 350, 358, 359), (348, 788, 798, 356), (354, 353, 361, 362), (793, 351, 359, 803), (349, 348, 356, 357), (355, 354, 362, 363), (352, 793, 803, 360), (350, 349, 357, 358), (788, 355, 363, 798), (353, 352, 360, 361), (359, 358, 366, 367), (356, 798, 808, 364), (362, 361, 369, 370), (803, 359, 367, 813), (357, 356, 364, 365), (363, 362, 370, 371), (360, 803, 813, 368), (358, 357, 365, 366), (798, 363, 371, 808), (361, 360, 368, 369), (364, 808, 818, 372), (370, 369, 377, 378), (813, 367, 375, 823), (365, 364, 372, 373), (371, 370, 378, 379), (368, 813, 823, 376), (366, 365, 373, 374), (808, 371, 379, 818), (369, 368, 376, 377), (367, 366, 374, 375), (823, 375, 383, 833), (373, 372, 380, 381), (379, 378, 386, 387), (376, 823, 833, 384), (374, 373, 381, 382), (818, 379, 387, 828), (377, 376, 384, 385), (375, 374, 382, 383), (372, 818, 828, 380), (378, 377, 385, 386), (381, 380, 388, 389), (387, 386, 394, 395), (384, 833, 843, 392), (382, 381, 389, 390), (828, 387, 395, 838), (385, 384, 392, 393), (383, 382, 390, 391), (380, 828, 838, 388), (386, 385, 393, 394), (833, 383, 391, 843), (395, 394, 402, 403), (392, 843, 853, 400), (390, 389, 397, 398), (838, 395, 403, 848), (393, 392, 400, 401), (391, 390, 398, 399), (388, 838, 848, 396), (394, 393, 401, 402), (843, 391, 399, 853), (389, 388, 396, 397), (396, 848, 403, 402, 401, 400, 853, 399, 398, 397), (348, 349, 350, 351, 793, 352, 353, 354, 355, 788), (415, 412, 407, 409), (412, 413, 405, 407), (408, 410, 404, 406), (407, 405, 411, 409), (413, 414, 411, 405), (417, 418, 414, 413), (416, 417, 413, 412), (419, 416, 412, 415), (423, 420, 416, 419), (420, 421, 417, 416), (421, 422, 418, 417), (404, 410, 422, 421), (406, 404, 421, 420), (408, 406, 420, 423), (435, 432, 427, 429), (432, 433, 425, 427), (428, 430, 424, 426), (427, 425, 431, 429), (433, 434, 431, 425), (437, 438, 434, 433), (436, 437, 433, 432), (439, 436, 432, 435), (443, 440, 436, 439), (440, 441, 437, 436), (441, 442, 438, 437), (424, 430, 442, 441), (426, 424, 441, 440), (428, 426, 440, 443), (444, 446, 447, 445), (452, 450, 451, 453), (450, 448, 449, 451), (459, 444, 445, 457), (452, 454, 448, 450), (458, 457, 445, 447), (451, 449, 455, 453), (456, 459, 454, 452), (448, 454, 455, 449), (456, 452, 453, 458), (446, 456, 458, 447), (446, 444, 459, 456), (453, 455, 457, 458), (454, 459, 457, 455), (460, 462, 463, 461), (468, 466, 467, 469), (466, 464, 465, 467), (475, 460, 461, 473), (468, 470, 464, 466), (474, 473, 461, 463), (467, 465, 471, 469), (472, 475, 470, 468), (464, 470, 471, 465), (472, 468, 469, 474), (462, 472, 474, 463), (462, 460, 475, 472), (469, 471, 473, 474), (470, 475, 473, 471), (476, 478, 479, 477), (484, 482, 483, 485), (482, 480, 481, 483), (491, 476, 477, 489), (484, 486, 480, 482), (490, 489, 477, 479), (483, 481, 487, 485), (488, 491, 486, 484), (480, 486, 487, 481), (488, 484, 485, 490), (478, 488, 490, 479), (478, 476, 491, 488), (485, 487, 489, 490), (486, 491, 489, 487), (516, 517, 495, 493), (517, 518, 499, 495), (518, 519, 497, 499), (519, 516, 493, 497), (523, 492, 494, 522), (499, 497, 493, 495), (500, 523, 522, 507), (515, 500, 501, 514), (514, 501, 502, 513), (513, 502, 503, 512), (507, 522, 521, 511), (511, 515, 514, 510), (510, 514, 513, 509), (509, 513, 512, 508), (515, 520, 523, 500), (507, 511, 510, 506), (506, 510, 509, 505), (505, 509, 508, 504), (511, 521, 520, 515), (500, 507, 506, 501), (501, 506, 505, 502), (502, 505, 504, 503), (512, 503, 516, 519), (508, 512, 519, 518), (504, 508, 518, 517), (503, 504, 517, 516), (496, 526, 527, 498), (521, 496, 498, 520), (520, 498, 492, 523), (522, 494, 496, 521), (498, 527, 524, 492), (494, 525, 526, 496), (492, 524, 525, 494), (552, 553, 531, 529), (553, 554, 535, 531), (554, 555, 533, 535), (555, 552, 529, 533), (559, 528, 530, 558), (535, 533, 529, 531), (536, 559, 558, 543), (551, 536, 537, 550), (550, 537, 538, 549), (549, 538, 539, 548), (543, 558, 557, 547), (547, 551, 550, 546), (546, 550, 549, 545), (545, 549, 548, 544), (551, 556, 559, 536), (543, 547, 546, 542), (542, 546, 545, 541), (541, 545, 544, 540), (547, 557, 556, 551), (536, 543, 542, 537), (537, 542, 541, 538), (538, 541, 540, 539), (548, 539, 552, 555), (544, 548, 555, 554), (540, 544, 554, 553), (539, 540, 553, 552), (532, 562, 563, 534), (557, 532, 534, 556), (556, 534, 528, 559), (558, 530, 532, 557), (534, 563, 560, 528), (530, 561, 562, 532), (528, 560, 561, 530), (576, 577, 571, 569), (577, 578, 575, 571), (578, 579, 573, 575), (589, 585, 583, 588), (570, 568, 572, 574), (575, 573, 569, 571), (587, 580, 582, 586), (574, 572, 579, 578), (570, 574, 578, 577), (568, 570, 577, 576), (584, 596, 592, 580), (582, 594, 597, 585), (588, 583, 581, 590), (586, 582, 585, 589), (591, 584, 580, 587), (590, 581, 584, 591), (569, 590, 591, 576), (576, 591, 587, 568), (572, 586, 589, 579), (573, 588, 590, 569), (568, 587, 586, 572), (579, 589, 588, 573), (597, 596, 593, 595), (594, 592, 596, 597), (580, 592, 594, 582), (581, 593, 596, 584), (585, 597, 595, 583), (583, 595, 593, 581), (623, 609, 601, 608), (622, 612, 605, 611), (621, 615, 603, 614), (620, 607, 599, 617), (619, 616, 602, 613), (618, 617, 599, 608), (614, 603, 617, 618), (605, 614, 618, 611), (611, 618, 608, 601), (606, 598, 616, 619), (600, 606, 619, 610), (610, 619, 613, 604), (616, 598, 607, 620), (602, 616, 620, 615), (615, 620, 617, 603), (613, 602, 615, 621), (604, 613, 621, 612), (612, 621, 614, 605), (610, 604, 612, 622), (600, 610, 622, 609), (609, 622, 611, 601), (606, 600, 609, 623), (598, 606, 623, 607), (607, 623, 608, 599), (649, 635, 627, 634), (648, 638, 631, 637), (647, 641, 629, 640), (646, 633, 625, 643), (645, 642, 628, 639), (644, 643, 625, 634), (640, 629, 643, 644), (631, 640, 644, 637), (637, 644, 634, 627), (632, 624, 642, 645), (626, 632, 645, 636), (636, 645, 639, 630), (642, 624, 633, 646), (628, 642, 646, 641), (641, 646, 643, 629), (639, 628, 641, 647), (630, 639, 647, 638), (638, 647, 640, 631), (636, 630, 638, 648), (626, 636, 648, 635), (635, 648, 637, 627), (632, 626, 635, 649), (624, 632, 649, 633), (633, 649, 634, 625), (675, 661, 653, 660), (674, 664, 657, 663), (673, 667, 655, 666), (672, 659, 651, 669), (671, 668, 654, 665), (670, 669, 651, 660), (666, 655, 669, 670), (657, 666, 670, 663), (663, 670, 660, 653), (658, 650, 668, 671), (652, 658, 671, 662), (662, 671, 665, 656), (668, 650, 659, 672), (654, 668, 672, 667), (667, 672, 669, 655), (665, 654, 667, 673), (656, 665, 673, 664), (664, 673, 666, 657), (662, 656, 664, 674), (652, 662, 674, 661), (661, 674, 663, 653), (658, 652, 661, 675), (650, 658, 675, 659), (659, 675, 660, 651), (701, 687, 679, 686), (700, 690, 683, 689), (699, 693, 681, 692), (698, 685, 677, 695), (697, 694, 680, 691), (696, 695, 677, 686), (692, 681, 695, 696), (683, 692, 696, 689), (689, 696, 686, 679), (684, 676, 694, 697), (678, 684, 697, 688), (688, 697, 691, 682), (694, 676, 685, 698), (680, 694, 698, 693), (693, 698, 695, 681), (691, 680, 693, 699), (682, 691, 699, 690), (690, 699, 692, 683), (688, 682, 690, 700), (678, 688, 700, 687), (687, 700, 689, 679), (684, 678, 687, 701), (676, 684, 701, 685), (685, 701, 686, 677), (727, 713, 705, 712), (726, 716, 709, 715), (725, 719, 707, 718), (724, 711, 703, 721), (723, 720, 706, 717), (722, 721, 703, 712), (718, 707, 721, 722), (709, 718, 722, 715), (715, 722, 712, 705), (710, 702, 720, 723), (704, 710, 723, 714), (714, 723, 717, 708), (720, 702, 711, 724), (706, 720, 724, 719), (719, 724, 721, 707), (717, 706, 719, 725), (708, 717, 725, 716), (716, 725, 718, 709), (714, 708, 716, 726), (704, 714, 726, 713), (713, 726, 715, 705), (710, 704, 713, 727), (702, 710, 727, 711), (711, 727, 712, 703), (753, 739, 731, 738), (752, 742, 735, 741), (751, 745, 733, 744), (750, 737, 729, 747), (749, 746, 732, 743), (748, 747, 729, 738), (744, 733, 747, 748), (735, 744, 748, 741), (741, 748, 738, 731), (736, 728, 746, 749), (730, 736, 749, 740), (740, 749, 743, 734), (746, 728, 737, 750), (732, 746, 750, 745), (745, 750, 747, 733), (743, 732, 745, 751), (734, 743, 751, 742), (742, 751, 744, 735), (740, 734, 742, 752), (730, 740, 752, 739), (739, 752, 741, 731), (736, 730, 739, 753), (728, 736, 753, 737), (737, 753, 738, 729), (786, 780, 765, 754), (778, 768, 761, 767), (777, 771, 759, 770), (780, 785, 782, 765), (775, 772, 758, 769), (779, 781, 785, 780), (770, 759, 773, 774), (761, 770, 774, 767), (784, 781, 779, 755), (756, 786, 754, 763), (754, 765, 782, 783), (766, 775, 769, 760), (764, 755, 786, 756), (758, 772, 776, 771), (771, 776, 773, 759), (769, 758, 771, 777), (760, 769, 777, 768), (768, 777, 770, 761), (766, 760, 768, 778), (763, 754, 783, 757), (787, 756, 763, 757), (762, 784, 755, 764), (762, 764, 756, 787), (755, 779, 780, 786), (792, 802, 801, 791), (789, 799, 798, 788), (796, 806, 805, 795), (793, 803, 802, 792), (790, 800, 799, 789), (797, 807, 806, 796), (794, 804, 803, 793), (791, 801, 800, 790), (788, 798, 807, 797), (795, 805, 804, 794), (802, 812, 811, 801), (799, 809, 808, 798), (806, 816, 815, 805), (803, 813, 812, 802), (800, 810, 809, 799), (807, 817, 816, 806), (804, 814, 813, 803), (801, 811, 810, 800), (798, 808, 817, 807), (805, 815, 814, 804), (809, 819, 818, 808), (816, 826, 825, 815), (813, 823, 822, 812), (810, 820, 819, 809), (817, 827, 826, 816), (814, 824, 823, 813), (811, 821, 820, 810), (808, 818, 827, 817), (815, 825, 824, 814), (812, 822, 821, 811), (823, 833, 832, 822), (820, 830, 829, 819), (827, 837, 836, 826), (824, 834, 833, 823), (821, 831, 830, 820), (818, 828, 837, 827), (825, 835, 834, 824), (822, 832, 831, 821), (819, 829, 828, 818), (826, 836, 835, 825), (830, 840, 839, 829), (837, 847, 846, 836), (834, 844, 843, 833), (831, 841, 840, 830), (828, 838, 847, 837), (835, 845, 844, 834), (832, 842, 841, 831), (829, 839, 838, 828), (836, 846, 845, 835), (833, 843, 842, 832), (847, 857, 856, 846), (844, 854, 853, 843), (841, 851, 850, 840), (838, 848, 857, 847), (845, 855, 854, 844), (842, 852, 851, 841), (839, 849, 848, 838), (846, 856, 855, 845), (843, 853, 852, 842), (840, 850, 849, 839), (849, 850, 851, 852, 853, 854, 855, 856, 857, 848), (789, 788, 797, 796, 795, 794, 793, 792, 791, 790)])
me_cube_001.polygons.foreach_set('use_smooth', [True] * 788)
me_cube_001.polygons.foreach_set('material_index', [2, 2, 2, 2, 2, 2, 2, 2, 2, 2, 2, 2, 2, 2, 2, 2, 2, 2, 2, 2, 2, 2, 2, 2, 2, 2, 2, 2, 0, 0, 0, 0, 0, 0, 0, 0, 0, 0, 0, 0, 0, 0, 0, 0, 0, 0, 0, 0, 0, 0, 0, 0, 0, 0, 0, 0, 0, 0, 0, 0, 0, 0, 0, 0, 0, 0, 0, 0, 0, 0, 0, 0, 0, 0, 0, 0, 0, 0, 0, 0, 0, 0, 0, 0, 0, 0, 0, 0, 0, 0, 0, 0, 0, 0, 0, 0, 0, 0, 0, 0, 0, 0, 0, 0, 0, 0, 0, 0, 0, 0, 0, 0, 0, 0, 0, 0, 0, 0, 0, 0, 0, 0, 0, 0, 0, 0, 0, 0, 0, 0, 0, 0, 0, 0, 0, 0, 0, 0, 0, 0, 0, 0, 0, 0, 0, 0, 0, 0, 0, 0, 0, 0, 0, 0, 0, 0, 0, 0, 0, 0, 0, 0, 0, 0, 0, 0, 0, 0, 0, 0, 0, 0, 0, 0, 0, 0, 0, 0, 0, 0, 0, 0, 0, 0, 0, 0, 0, 0, 0, 0, 0, 0, 0, 0, 0, 0, 0, 0, 0, 0, 0, 0, 0, 0, 0, 0, 0, 0, 0, 0, 0, 0, 0, 0, 0, 0, 0, 0, 0, 0, 0, 0, 0, 0, 0, 0, 0, 0, 0, 0, 0, 0, 0, 0, 0, 0, 0, 0, 0, 0, 0, 0, 0, 0, 0, 0, 0, 0, 0, 0, 0, 0, 0, 0, 0, 0, 0, 0, 0, 0, 0, 0, 0, 0, 0, 0, 0, 0, 0, 0, 0, 0, 0, 0, 0, 0, 0, 0, 0, 0, 0, 0, 0, 0, 0, 0, 0, 0, 0, 0, 0, 0, 0, 0, 0, 0, 0, 0, 0, 0, 0, 0, 0, 0, 0, 0, 0, 0, 2, 2, 2, 2, 2, 2, 2, 2, 2, 2, 2, 2, 2, 2, 2, 2, 2, 2, 2, 2, 2, 2, 2, 2, 2, 2, 2, 2, 2, 2, 2, 2, 2, 2, 2, 2, 2, 2, 2, 2, 2, 2, 2, 2, 2, 2, 2, 2, 2, 2, 2, 2, 2, 2, 2, 2, 2, 2, 2, 2, 2, 2, 2, 2, 2, 2, 2, 2, 2, 2, 2, 2, 2, 2, 2, 2, 2, 2, 2, 2, 2, 2, 2, 2, 2, 2, 2, 2, 2, 2, 2, 2, 2, 2, 2, 2, 2, 2, 2, 2, 2, 2, 2, 2, 2, 2, 2, 2, 2, 2, 2, 2, 2, 2, 1, 1, 1, 1, 1, 1, 1, 1, 1, 1, 1, 1, 1, 1, 1, 1, 1, 1, 1, 1, 1, 1, 1, 1, 1, 1, 1, 1, 1, 1, 1, 1, 1, 1, 1, 1, 1, 1, 1, 1, 1, 1, 1, 1, 1, 1, 1, 1, 1, 1, 1, 1, 1, 1, 1, 1, 1, 1, 1, 1, 1, 1, 1, 1, 1, 1, 1, 1, 1, 1, 1, 1, 1, 1, 1, 1, 1, 1, 1, 1, 1, 1, 1, 1, 1, 1, 1, 1, 1, 1, 1, 1, 1, 1, 1, 1, 1, 1, 1, 1, 1, 1, 1, 1, 1, 1, 1, 1, 1, 1, 1, 1, 1, 1, 1, 1, 1, 1, 1, 1, 1, 1, 1, 1, 1, 1, 1, 1, 1, 1, 1, 1, 1, 1, 1, 1, 1, 1, 1, 1, 1, 1, 1, 1, 1, 1, 1, 1, 1, 1, 1, 1, 1, 1, 1, 1, 1, 1, 1, 1, 1, 1, 1, 1, 1, 1, 1, 1, 1, 1, 1, 1, 1, 1, 1, 1, 1, 1, 1, 1, 1, 1, 1, 1, 1, 1, 1, 1, 1, 1, 1, 1, 1, 1, 1, 1, 1, 1, 1, 1, 1, 1, 1, 1, 1, 1, 1, 1, 1, 1, 1, 1, 1, 1, 1, 1, 1, 1, 1, 1, 1, 1, 1, 1, 1, 1, 1, 1, 1, 1, 1, 1, 1, 1, 1, 1, 1, 1, 1, 1, 1, 1, 1, 1, 1, 1, 1, 1, 1, 1, 1, 1, 1, 1, 1, 1, 1, 1, 1, 1, 1, 1, 1, 1, 1, 1, 1, 1, 1, 1, 1, 1, 1, 1, 1, 1, 1, 1, 1, 1, 2, 2, 2, 2, 2, 2, 2, 2, 2, 2, 2, 2, 2, 2, 2, 2, 2, 2, 2, 2, 2, 2, 2, 2, 2, 2, 2, 2, 2, 2, 2, 2, 2, 2, 2, 2, 2, 2, 2, 2, 2, 2, 2, 2, 2, 2, 2, 2, 2, 2, 2, 2, 2, 2, 2, 2, 2, 2, 2, 2, 2, 2, 2, 2, 2, 2, 2, 2, 2, 2, 2, 2, 2, 2, 2, 2, 2, 2, 2, 2, 2, 2, 2, 2, 2, 2])
me_cube_001.materials.append(mat_blue)
me_cube_001.materials.append(mat_green)
me_cube_001.materials.append(mat_red)
me_cube_001.use_remesh_preserve_volume = False
me_cube_001.use_remesh_preserve_attributes = False
me_cube_001.use_mirror_vertex_groups = False
me_cube_001.update()
arm_armature = bpy.data.armatures.new('Armature')  # bones are not reproduced

# ---- objects
ob_armature = bpy.data.objects.new('Armature', arm_armature)
ob_cube = bpy.data.objects.new('Cube', me_cube_001)
ob_lamp = bpy.data.objects.new('Lamp', light_lamp)
ob_camera = bpy.data.objects.new('Camera', cam_camera)

# ---- transforms, parenting, visibility, modifiers, constraints
ob_armature.location = (-9.673e-17, -1.049e-07, 0.7809)
ob_armature.show_in_front = True
ob_armature.lineart.crease_threshold = 0.0
ob_cube.parent = ob_armature
ob_cube.matrix_parent_inverse = Matrix(((1.0, 0.0, 0.0, 9.673e-17), (0.0, 1.0, 0.0, 1.049e-07), (0.0, 0.0, 1.0, -0.7809), (0.0, 0.0, 0.0, 1.0)))
ob_cube.location = (0.0, 0.0, 0.0)
ob_cube.lineart.crease_threshold = 0.0
_vg = ob_cube.vertex_groups.new(name='Hip')
_vg.add([0, 1, 2, 3, 4, 5, 6, 7, 8, 9, 404, 405, 406, 407, 408, 409, 410, 411, 412, 413, 414, 415, 416, 417, 418, 419, 420, 421, 422, 423], 1.0, 'REPLACE')
_vg = ob_cube.vertex_groups.new(name='Spine')
_vg.add([10, 11, 12, 13, 14, 15, 16, 17, 18, 19, 333, 334, 335, 336, 340, 341, 342, 343, 344, 424, 425, 426, 427, 428, 429, 430, 431, 432, 433, 434, 435, 436, 437, 438, 439, 440, 441, 442, 443, 758, 759, 760, 761, 766, 767, 768, 769, 770, 771, 772, 773, 774, 775, 776, 777, 778], 1.0, 'REPLACE')
_vg = ob_cube.vertex_groups.new(name='Head')
_vg.add([330, 331, 332, 337, 338, 339, 345, 346, 347, 348, 349, 350, 351, 352, 353, 354, 355, 356, 357, 358, 359, 360, 361, 362, 363, 364, 365, 366, 367, 368, 369, 370, 371, 372, 373, 374, 375, 376, 377, 378, 379, 380, 381, 382, 383, 384, 385, 386, 387, 388, 389, 390, 391, 392, 393, 394, 395, 396, 397, 398, 399, 400, 401, 402, 403, 754, 755, 756, 757, 762, 763, 764, 765, 779, 780, 781, 782, 783, 784, 785, 786, 787, 788, 789, 790, 791, 792, 793, 794, 795, 796, 797, 798, 799, 800, 801, 802, 803, 804, 805, 806, 807, 808, 809, 810, 811, 812, 813, 814, 815, 816, 817, 818, 819, 820, 821, 822, 823, 824, 825, 826, 827, 828, 829, 830, 831, 832, 833, 834, 835, 836, 837, 838, 839, 840, 841, 842, 843, 844, 845, 846, 847, 848, 849, 850, 851, 852, 853, 854, 855, 856, 857], 1.0, 'REPLACE')
_vg = ob_cube.vertex_groups.new(name='Upper Arm.L')
_vg.add([20, 21, 22, 23, 24, 25, 26, 27, 28, 29, 30, 31, 32, 33, 34, 35, 174, 175, 176, 177, 178, 179, 180, 181, 182, 183, 184, 185, 186, 187, 188, 189, 190, 191, 192, 193, 194, 195, 196, 197, 198, 199], 1.0, 'REPLACE')
_vg = ob_cube.vertex_groups.new(name='Lower Arm.L')
_vg.add([36, 37, 38, 39, 40, 41, 42, 43, 44, 45, 46, 47, 48, 49, 50, 51, 200, 201, 202, 203, 204, 205, 206, 207, 208, 209, 210, 211, 212, 213, 214, 215, 216, 217, 218, 219, 220, 221, 222, 223, 224, 225], 1.0, 'REPLACE')
_vg = ob_cube.vertex_groups.new(name='Hand.L')
_vg.add([52, 53, 54, 55, 56, 57, 58, 59, 60, 61, 62, 63, 64, 65, 66, 67, 226, 227, 228, 229, 230, 231, 232, 233, 234, 235, 236, 237, 238, 239, 240, 241, 242, 243, 244, 245, 246, 247, 248, 249, 250, 251], 1.0, 'REPLACE')
_vg = ob_cube.vertex_groups.new(name='Upper Arm.R')
_vg.add([444, 445, 446, 447, 448, 449, 450, 451, 452, 453, 454, 455, 456, 457, 458, 459, 598, 599, 600, 601, 602, 603, 604, 605, 606, 607, 608, 609, 610, 611, 612, 613, 614, 615, 616, 617, 618, 619, 620, 621, 622, 623], 1.0, 'REPLACE')
_vg = ob_cube.vertex_groups.new(name='Lower Arm.R')
_vg.add([460, 461, 462, 463, 464, 465, 466, 467, 468, 469, 470, 471, 472, 473, 474, 475, 624, 625, 626, 627, 628, 629, 630, 631, 632, 633, 634, 635, 636, 637, 638, 639, 640, 641, 642, 643, 644, 645, 646, 647, 648, 649], 1.0, 'REPLACE')
_vg = ob_cube.vertex_groups.new(name='Hand.R')
_vg.add([476, 477, 478, 479, 480, 481, 482, 483, 484, 485, 486, 487, 488, 489, 490, 491, 650, 651, 652, 653, 654, 655, 656, 657, 658, 659, 660, 661, 662, 663, 664, 665, 666, 667, 668, 669, 670, 671, 672, 673, 674, 675], 1.0, 'REPLACE')
_vg = ob_cube.vertex_groups.new(name='Upper Leg.L')
_vg.add([68, 69, 70, 71, 72, 73, 74, 75, 76, 77, 78, 79, 80, 81, 82, 83, 84, 85, 86, 87, 88, 89, 90, 91, 92, 93, 94, 95, 96, 97, 98, 99, 100, 101, 102, 103, 252, 253, 254, 255, 256, 257, 258, 259, 260, 261, 262, 263, 264, 265, 266, 267, 268, 269, 270, 271, 272, 273, 274, 275, 276, 277], 1.0, 'REPLACE')
_vg = ob_cube.vertex_groups.new(name='Lower Leg.L')
_vg.add([104, 105, 106, 107, 108, 109, 110, 111, 112, 113, 114, 115, 116, 117, 118, 119, 120, 121, 122, 123, 124, 125, 126, 127, 128, 129, 130, 131, 132, 133, 134, 135, 136, 137, 138, 139, 140, 141, 142, 143, 278, 279, 280, 281, 282, 283, 284, 285, 286, 287, 288, 289, 290, 291, 292, 293, 294, 295, 296, 297, 298, 299, 300, 301, 302, 303], 1.0, 'REPLACE')
_vg = ob_cube.vertex_groups.new(name='Foot.L')
_vg.add([144, 145, 146, 147, 148, 149, 150, 151, 152, 153, 154, 155, 304, 305, 306, 307, 308, 309, 310, 311, 312, 313, 314, 315, 316, 317, 318, 319, 320, 321, 322, 323, 324, 325, 326, 327, 328, 329], 1.0, 'REPLACE')
_vg = ob_cube.vertex_groups.new(name='Upper Leg.R')
_vg.add([492, 493, 494, 495, 496, 497, 498, 499, 500, 501, 502, 503, 504, 505, 506, 507, 508, 509, 510, 511, 512, 513, 514, 515, 516, 517, 518, 519, 520, 521, 522, 523, 524, 525, 526, 527, 676, 677, 678, 679, 680, 681, 682, 683, 684, 685, 686, 687, 688, 689, 690, 691, 692, 693, 694, 695, 696, 697, 698, 699, 700, 701], 1.0, 'REPLACE')
_vg = ob_cube.vertex_groups.new(name='Lower Leg.R')
_vg.add([528, 529, 530, 531, 532, 533, 534, 535, 536, 537, 538, 539, 540, 541, 542, 543, 544, 545, 546, 547, 548, 549, 550, 551, 552, 553, 554, 555, 556, 557, 558, 559, 560, 561, 562, 563, 564, 565, 566, 567, 702, 703, 704, 705, 706, 707, 708, 709, 710, 711, 712, 713, 714, 715, 716, 717, 718, 719, 720, 721, 722, 723, 724, 725, 726, 727], 1.0, 'REPLACE')
_vg = ob_cube.vertex_groups.new(name='Foot.R')
_vg.add([568, 569, 570, 571, 572, 573, 574, 575, 576, 577, 578, 579, 728, 729, 730, 731, 732, 733, 734, 735, 736, 737, 738, 739, 740, 741, 742, 743, 744, 745, 746, 747, 748, 749, 750, 751, 752, 753], 1.0, 'REPLACE')
_vg = ob_cube.vertex_groups.new(name='Lek IK.L')
_vg = ob_cube.vertex_groups.new(name='Pole Target.L')
_vg = ob_cube.vertex_groups.new(name='Lek IK.R')
_vg = ob_cube.vertex_groups.new(name='Pole Target.R')
_vg = ob_cube.vertex_groups.new(name='Toes.L')
_vg.add([156, 157, 158, 159, 160, 161, 162, 163, 164, 165, 166, 167, 168, 169, 170, 171, 172, 173], 1.0, 'REPLACE')
_vg = ob_cube.vertex_groups.new(name='Toes.R')
_vg.add([580, 581, 582, 583, 584, 585, 586, 587, 588, 589, 590, 591, 592, 593, 594, 595, 596, 597], 1.0, 'REPLACE')
_m = ob_cube.modifiers.new('Armature', 'ARMATURE')
_m.object = ob_armature
ob_lamp.location = (4.076, 1.005, 5.904)
ob_lamp.rotation_euler = (0.6503, 0.05522, 1.866)
ob_lamp.lock_rotations_4d = False
ob_lamp.empty_display_type = 'ARROWS'
ob_lamp.color = (0.0, 0.0, 0.0, 0.0)
ob_lamp.lineart.crease_threshold = 0.0
ob_camera.location = (7.481, -6.508, 5.344)
ob_camera.rotation_euler = (1.109, 0.0, 0.8149)
ob_camera.lock_rotations_4d = False
ob_camera.empty_display_type = 'ARROWS'
ob_camera.color = (0.0, 0.0, 0.0, 0.0)
ob_camera.display_type = 'WIRE'
ob_camera.lineart.crease_threshold = 0.0

# ---- collection membership
col_collection_1.objects.link(ob_armature)
col_collection_1.objects.link(ob_cube)
col_collection_1.objects.link(ob_lamp)
col_collection_1.objects.link(ob_camera)

# ---- scene / render settings (as saved in the file)
scene.camera = ob_camera
scene.frame_start = 1; scene.frame_end = 9; scene.frame_set(9)
scene.render.engine = 'BLENDER_EEVEE_NEXT'
scene.render.resolution_percentage = 50
scene.render.dither_intensity = 0.0
scene.cycles.use_denoising = False
scene.cycles.samples = 128
scene.cycles.sampling_pattern = 'TABULATED_SOBOL'
scene.cycles.light_sampling_threshold = 0.0
scene.cycles.use_adaptive_sampling = False
scene.cycles.use_light_tree = False
scene.cycles.blur_glossy = 0.0
scene.cycles.sample_clamp_indirect = 0.0
scene.view_settings.view_transform = 'Standard'
bpy.context.view_layer.update()
